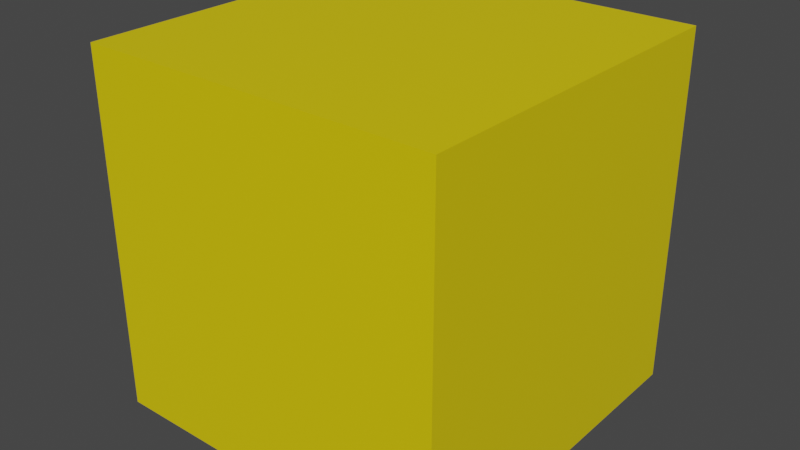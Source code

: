# Source: Cube.blend  (saved by Blender 3.4.6; exported with 4.5.12 LTS)
import bpy
from mathutils import Matrix  # noqa: F401  (used for matrix-valued properties, if any)

bpy.ops.wm.read_factory_settings(use_empty=True)
scene = bpy.context.scene
scene.name = 'Scene'

# ---- collections
col_collection = bpy.data.collections.new('Collection'); scene.collection.children.link(col_collection)

# ---- materials (node trees are filled in below, after node groups)
mat_material = bpy.data.materials.new('Material')
mat_material.alpha_threshold = 0.0
mat_material.use_transparent_shadow = False
mat_material.roughness = 0.5
mat_material.line_color = (0.0, 0.0, 0.0, 1.0)

# ---- material node trees
mat_material.use_nodes = True; mat_material.node_tree.nodes.clear()
_N = mat_material.node_tree.nodes; _L = mat_material.node_tree.links
n0 = _N.new('ShaderNodeOutputMaterial'); n0.name = 'Material Output'; n0.location = (300, 300)
n1 = _N.new('ShaderNodeBsdfPrincipled'); n1.name = 'Principled BSDF'; n1.location = (10, 300)
n1.distribution = 'GGX'
n1.subsurface_method = 'RANDOM_WALK_SKIN'
n1.inputs[0].default_value = (0.8, 0.6263, 0.0, 1.0)
n1.inputs[3].default_value = 1.45
n1.inputs[27].default_value = (0.0, 0.0, 0.0, 1.0)
n1.inputs[28].default_value = 1.0
_L.new(n1.outputs[0], n0.inputs[0])
n0.is_active_output = True

# ---- world
world_world = bpy.data.worlds.new('World'); scene.world = world_world
world_world.use_nodes = True; world_world.node_tree.nodes.clear()
_N = world_world.node_tree.nodes; _L = world_world.node_tree.links
n0 = _N.new('ShaderNodeOutputWorld'); n0.name = 'World Output'; n0.location = (300, 300)
n1 = _N.new('ShaderNodeBackground'); n1.name = 'Background'; n1.location = (10, 300)
n1.inputs[0].default_value = (0.05088, 0.05088, 0.05088, 1.0)
_L.new(n1.outputs[0], n0.inputs[0])
n0.is_active_output = True
world_world.color = (0.05088, 0.05088, 0.05088)
world_world.use_sun_shadow = False
world_world.sun_shadow_jitter_overblur = 0.0

# ---- meshes
me_cube = bpy.data.meshes.new('Cube')
me_cube.from_pydata([(1.0, 1.0, 1.0), (1.0, 1.0, -1.0), (1.0, -1.0, 1.0), (1.0, -1.0, -1.0), (-1.0, 1.0, 1.0), (-1.0, 1.0, -1.0), (-1.0, -1.0, 1.0), (-1.0, -1.0, -1.0)], [], [(0, 4, 6, 2), (3, 2, 6, 7), (7, 6, 4, 5), (5, 1, 3, 7), (1, 0, 2, 3), (5, 4, 0, 1)])
_uv = me_cube.uv_layers.new(name='UVMap')
_uv.uv.foreach_set('vector', [0.625, 0.5, 0.875, 0.5, 0.875, 0.75, 0.625, 0.75, 0.375, 0.75, 0.625, 0.75, 0.625, 1.0, 0.375, 1.0, 0.375, 0.0, 0.625, 0.0, 0.625, 0.25, 0.375, 0.25, 0.125, 0.5, 0.375, 0.5, 0.375, 0.75, 0.125, 0.75, 0.375, 0.5, 0.625, 0.5, 0.625, 0.75, 0.375, 0.75, 0.375, 0.25, 0.625, 0.25, 0.625, 0.5, 0.375, 0.5])
me_cube.materials.append(mat_material)
me_cube.use_mirror_vertex_groups = False
me_cube.update()

# ---- objects
ob_cube = bpy.data.objects.new('Cube', me_cube)

# ---- transforms, parenting, visibility, modifiers, constraints
ob_cube.location = (0.0, 0.0, 0.0)
ob_cube.lock_rotations_4d = False
ob_cube.empty_display_type = 'ARROWS'
ob_cube.lineart.crease_threshold = 0.0

# ---- collection membership
col_collection.objects.link(ob_cube)

# ---- scene / render settings (as saved in the file)
scene.frame_start = 1; scene.frame_end = 250; scene.frame_set(1)
scene.render.engine = 'BLENDER_EEVEE_NEXT'
scene.cycles.sampling_pattern = 'TABULATED_SOBOL'
scene.cycles.use_light_tree = False
scene.view_settings.view_transform = 'Filmic'
bpy.context.view_layer.update()

# ---- added for rendering (the .blend has no active camera and no usable light): camera, sun
cam_auto = bpy.data.cameras.new('AutoCamera')
cam_auto.lens = 50.0
cam_auto.sensor_width = 36.0
cam_auto.clip_end = 1000.0
ob_auto_camera = bpy.data.objects.new('AutoCamera', cam_auto)
scene.collection.objects.link(ob_auto_camera)
ob_auto_camera.location = (3.20507, -3.84609, 2.56406)
ob_auto_camera.rotation_euler = (1.09748, -7.21219e-08, 0.694738)
scene.camera = ob_auto_camera
light_auto_sun = bpy.data.lights.new('AutoSun', 'SUN')
light_auto_sun.energy = 3.0
light_auto_sun.angle = 0.0523599
ob_auto_sun = bpy.data.objects.new('AutoSun', light_auto_sun)
scene.collection.objects.link(ob_auto_sun)
ob_auto_sun.rotation_euler = (0.872665, 0.174533, 0.523599)
bpy.context.view_layer.update()
